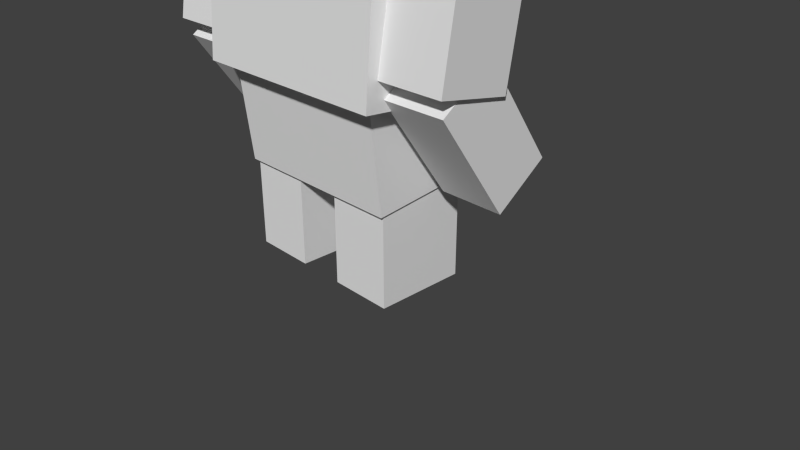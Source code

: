 # Source: zombie_brute.blend  (saved by Blender 2.78.0; exported with 4.5.12 LTS)
import bpy
from mathutils import Matrix  # noqa: F401  (used for matrix-valued properties, if any)

bpy.ops.wm.read_factory_settings(use_empty=True)
scene = bpy.context.scene
scene.name = 'Scene'

# ---- collections
col_collection_1 = bpy.data.collections.new('Collection 1'); scene.collection.children.link(col_collection_1)

# ---- world
world_world = bpy.data.worlds.new('World'); scene.world = world_world
world_world.color = (0.05088, 0.05088, 0.05088)
world_world.use_sun_shadow = False
world_world.sun_shadow_jitter_overblur = 0.0
world_world.cycles.sampling_method = 'NONE'
world_world.cycles.sample_map_resolution = 256

# ---- cameras
cam_camera = bpy.data.cameras.new('Camera')
cam_camera.clip_end = 100.0
cam_camera.lens = 35.0
cam_camera.sensor_width = 32.0
cam_camera.sensor_height = 18.0
cam_camera.ortho_scale = 7.314
cam_camera.dof.focus_distance = 0.0
cam_camera.dof.aperture_fstop = 128.0

# ---- meshes
me_cube_001 = bpy.data.meshes.new('Cube.001')
me_cube_001.from_pydata([(-1.363, -1.196, 3.478), (-1.363, -1.029, 5.541), (-1.363, 0.5307, 3.338), (-1.363, 0.6977, 5.401), (1.363, -1.196, 3.478), (1.363, -1.029, 5.541), (1.363, 0.5307, 3.338), (1.363, 0.6977, 5.401), (-1.175, -0.8428, 2.188), (-1.175, -0.9916, 3.511), (-1.175, 0.4358, 2.332), (-1.175, 0.287, 3.655), (1.175, -0.8428, 2.188), (1.175, -0.9916, 3.511), (1.175, 0.4358, 2.332), (1.175, 0.287, 3.655), (-0.6311, -0.3687, 4.823), (-0.6311, -0.08255, 5.991), (-0.6311, 0.9034, 4.511), (-0.6311, 1.19, 5.679), (0.6311, -0.3687, 4.823), (0.6311, -0.08255, 5.991), (0.6311, 0.9034, 4.511), (0.6311, 1.19, 5.679), (-1.286, -1.04, 3.803), (-1.286, -0.7708, 5.388), (-1.286, -0.141, 3.65), (-1.286, 0.1279, 5.235), (-2.229, -1.04, 3.803), (-2.229, -0.7708, 5.388), (-2.229, -0.141, 3.65), (-2.229, 0.1279, 5.235), (-1.341, -0.05614, 2.322), (-1.341, -0.9563, 3.59), (-1.341, 0.5995, 2.788), (-1.341, -0.3006, 4.056), (-2.173, -0.05614, 2.322), (-2.173, -0.9563, 3.59), (-2.173, 0.5995, 2.788), (-2.173, -0.3006, 4.056), (1.283, -1.04, 3.803), (1.283, -0.7708, 5.388), (1.283, -0.141, 3.65), (1.283, 0.1279, 5.235), (2.226, -1.04, 3.803), (2.226, -0.7708, 5.388), (2.226, -0.141, 3.65), (2.226, 0.1279, 5.235), (1.339, -0.05614, 2.322), (1.339, -0.9563, 3.59), (1.339, 0.5995, 2.788), (1.339, -0.3006, 4.056), (2.171, -0.05614, 2.322), (2.171, -0.9563, 3.59), (2.171, 0.5995, 2.788), (2.171, -0.3006, 4.056), (-0.3112, -0.7912, 1.014), (-0.3112, -0.7912, 2.337), (-0.3112, 0.39, 1.014), (-0.3112, 0.39, 2.337), (-1.143, -0.7912, 1.014), (-1.143, -0.7912, 2.337), (-1.143, 0.39, 1.014), (-1.143, 0.39, 2.337), (0.318, -0.7912, 1.014), (0.318, -0.7912, 2.337), (0.318, 0.39, 1.014), (0.318, 0.39, 2.337), (1.15, -0.7912, 1.014), (1.15, -0.7912, 2.337), (1.15, 0.39, 1.014), (1.15, 0.39, 2.337)], [], [(0, 1, 3, 2), (2, 3, 7, 6), (6, 7, 5, 4), (4, 5, 1, 0), (2, 6, 4, 0), (7, 3, 1, 5), (8, 9, 11, 10), (10, 11, 15, 14), (14, 15, 13, 12), (12, 13, 9, 8), (10, 14, 12, 8), (15, 11, 9, 13), (16, 17, 19, 18), (18, 19, 23, 22), (22, 23, 21, 20), (20, 21, 17, 16), (18, 22, 20, 16), (23, 19, 17, 21), (24, 26, 27, 25), (26, 30, 31, 27), (30, 28, 29, 31), (28, 24, 25, 29), (26, 24, 28, 30), (31, 29, 25, 27), (32, 34, 35, 33), (34, 38, 39, 35), (38, 36, 37, 39), (36, 32, 33, 37), (34, 32, 36, 38), (39, 37, 33, 35), (40, 41, 43, 42), (42, 43, 47, 46), (46, 47, 45, 44), (44, 45, 41, 40), (42, 46, 44, 40), (47, 43, 41, 45), (48, 49, 51, 50), (50, 51, 55, 54), (54, 55, 53, 52), (52, 53, 49, 48), (50, 54, 52, 48), (55, 51, 49, 53), (56, 58, 59, 57), (58, 62, 63, 59), (62, 60, 61, 63), (60, 56, 57, 61), (58, 56, 60, 62), (63, 61, 57, 59), (64, 65, 67, 66), (66, 67, 71, 70), (70, 71, 69, 68), (68, 69, 65, 64), (66, 70, 68, 64), (71, 67, 65, 69)])
_uv = me_cube_001.uv_layers.new(name='UVMap')
_uv.uv.foreach_set('vector', [0.2812, 0.6562, 0.2812, 0.8438, 0.2031, 0.8438, 0.2031, 0.6562, 0.2031, 0.6562, 0.2031, 0.8438, 0.07812, 0.8438, 0.07812, 0.6562, 0.07812, 0.6562, 0.07812, 0.8438, 0.0, 0.8438, 0.0, 0.6562, 0.4062, 0.6562, 0.4062, 0.8438, 0.2812, 0.8438, 0.2812, 0.6562, 0.3281, 0.8438, 0.2031, 0.8438, 0.2031, 1.0, 0.3281, 1.0, 0.07812, 0.8438, 0.2031, 0.8438, 0.2031, 1.0, 0.07812, 1.0, 0.2344, 0.4062, 0.2344, 0.5312, 0.1719, 0.5312, 0.1719, 0.4062, 0.1719, 0.4062, 0.1719, 0.5312, 0.0625, 0.5312, 0.0625, 0.4062, 0.0625, 0.4062, 0.0625, 0.5312, 0.0, 0.5312, 0.0, 0.4062, 0.3438, 0.4062, 0.3438, 0.5312, 0.2344, 0.5312, 0.2344, 0.4062, 0.2812, 0.5312, 0.1719, 0.5312, 0.1719, 0.6562, 0.2812, 0.6562, 0.0625, 0.5312, 0.1719, 0.5312, 0.1719, 0.6562, 0.0625, 0.6562, 0.1875, 0.1562, 0.1875, 0.2812, 0.125, 0.2812, 0.125, 0.1562, 0.125, 0.1562, 0.125, 0.2812, 0.0625, 0.2812, 0.0625, 0.1562, 0.0625, 0.1562, 0.0625, 0.2812, 0.0, 0.2812, 0.0, 0.1562, 0.25, 0.1562, 0.25, 0.2812, 0.1875, 0.2812, 0.1875, 0.1562, 0.1875, 0.2812, 0.125, 0.2812, 0.125, 0.4062, 0.1875, 0.4062, 0.0625, 0.2812, 0.125, 0.2812, 0.125, 0.4062, 0.0625, 0.4062, 0.7031, 0.7656, 0.6641, 0.7656, 0.6641, 0.9219, 0.7031, 0.9219, 0.6641, 0.7656, 0.6172, 0.7656, 0.6172, 0.9219, 0.6641, 0.9219, 0.6172, 0.7656, 0.5781, 0.7656, 0.5781, 0.9219, 0.6172, 0.9219, 0.75, 0.7656, 0.7031, 0.7656, 0.7031, 0.9219, 0.75, 0.9219, 0.7109, 0.9219, 0.7109, 1.0, 0.6641, 1.0, 0.6641, 0.9219, 0.6172, 0.9219, 0.6172, 1.0, 0.6641, 1.0, 0.6641, 0.9219, 0.6953, 0.5469, 0.6562, 0.5469, 0.6562, 0.6875, 0.6953, 0.6875, 0.6562, 0.5469, 0.6172, 0.5469, 0.6172, 0.6875, 0.6562, 0.6875, 0.6172, 0.5469, 0.5781, 0.5469, 0.5781, 0.6875, 0.6172, 0.6875, 0.7344, 0.5469, 0.6953, 0.5469, 0.6953, 0.6875, 0.7344, 0.6875, 0.6953, 0.6875, 0.6953, 0.7656, 0.6562, 0.7656, 0.6562, 0.6875, 0.6172, 0.6875, 0.6172, 0.7656, 0.6562, 0.7656, 0.6562, 0.6875, 0.5312, 0.7656, 0.5312, 0.9219, 0.4922, 0.9219, 0.4922, 0.7656, 0.4922, 0.7656, 0.4922, 0.9219, 0.4453, 0.9219, 0.4453, 0.7656, 0.4453, 0.7656, 0.4453, 0.9219, 0.4062, 0.9219, 0.4062, 0.7656, 0.5781, 0.7656, 0.5781, 0.9219, 0.5312, 0.9219, 0.5312, 0.7656, 0.5391, 0.9219, 0.4922, 0.9219, 0.4922, 1.0, 0.5391, 1.0, 0.4453, 0.9219, 0.4922, 0.9219, 0.4922, 1.0, 0.4453, 1.0, 0.5234, 0.5469, 0.5234, 0.6875, 0.4844, 0.6875, 0.4844, 0.5469, 0.4844, 0.5469, 0.4844, 0.6875, 0.4453, 0.6875, 0.4453, 0.5469, 0.4453, 0.5469, 0.4453, 0.6875, 0.4062, 0.6875, 0.4062, 0.5469, 0.5625, 0.5469, 0.5625, 0.6875, 0.5234, 0.6875, 0.5234, 0.5469, 0.5234, 0.6875, 0.4844, 0.6875, 0.4844, 0.7656, 0.5234, 0.7656, 0.4453, 0.6875, 0.4844, 0.6875, 0.4844, 0.7656, 0.4453, 0.7656, 0.7031, 0.2969, 0.6484, 0.2969, 0.6484, 0.4375, 0.7031, 0.4375, 0.6484, 0.2969, 0.6016, 0.2969, 0.6016, 0.4375, 0.6484, 0.4375, 0.6016, 0.2969, 0.5469, 0.2969, 0.5469, 0.4375, 0.6016, 0.4375, 0.75, 0.2969, 0.7031, 0.2969, 0.7031, 0.4375, 0.75, 0.4375, 0.6953, 0.4375, 0.6953, 0.5469, 0.6484, 0.5469, 0.6484, 0.4375, 0.6016, 0.4375, 0.6016, 0.5469, 0.6484, 0.5469, 0.6484, 0.4375, 0.5, 0.2969, 0.5, 0.4375, 0.4453, 0.4375, 0.4453, 0.2969, 0.4453, 0.2969, 0.4453, 0.4375, 0.3984, 0.4375, 0.3984, 0.2969, 0.3984, 0.2969, 0.3984, 0.4375, 0.3438, 0.4375, 0.3438, 0.2969, 0.5469, 0.2969, 0.5469, 0.4375, 0.5, 0.4375, 0.5, 0.2969, 0.4922, 0.4375, 0.4453, 0.4375, 0.4453, 0.5469, 0.4922, 0.5469, 0.3984, 0.4375, 0.4453, 0.4375, 0.4453, 0.5469, 0.3984, 0.5469])
me_cube_001.use_remesh_preserve_volume = False
me_cube_001.use_remesh_preserve_attributes = False
me_cube_001.use_mirror_vertex_groups = False
me_cube_001.update()
arm_armature = bpy.data.armatures.new('Armature')  # bones are not reproduced

# ---- objects
ob_armature = bpy.data.objects.new('Armature', arm_armature)
ob_cube = bpy.data.objects.new('Cube', me_cube_001)
ob_camera = bpy.data.objects.new('Camera', cam_camera)

# ---- transforms, parenting, visibility, modifiers, constraints
ob_armature.location = (0.0, 0.0, 3.0)
ob_armature.show_in_front = True
ob_armature.lineart.crease_threshold = 0.0
ob_cube.parent = ob_armature
ob_cube.matrix_parent_inverse = Matrix(((1.0, 0.0, 0.0, -0.0), (0.0, 1.0, 0.0, -0.0), (0.0, 0.0, 1.0, -3.0), (0.0, 0.0, 0.0, 1.0)))
ob_cube.location = (0.0, 0.0, -0.9834)
ob_cube.lineart.crease_threshold = 0.0
_vg = ob_cube.vertex_groups.new(name='master')
_vg.add([0, 1, 2, 3, 4, 5, 6, 7], 1.0, 'REPLACE')
_vg = ob_cube.vertex_groups.new(name='shoulder_l')
_vg = ob_cube.vertex_groups.new(name='arm_l')
_vg.add([24, 25, 26, 27, 28, 29, 30, 31], 1.0, 'REPLACE')
_vg = ob_cube.vertex_groups.new(name='hand_l')
_vg.add([32, 33, 34, 35, 36, 37, 38, 39], 1.0, 'REPLACE')
_vg = ob_cube.vertex_groups.new(name='body_d')
_vg.add([8, 9, 10, 11, 12, 13, 14, 15], 1.0, 'REPLACE')
_vg = ob_cube.vertex_groups.new(name='foot_l')
_vg.add([56, 57, 58, 59, 60, 61, 62, 63], 1.0, 'REPLACE')
_vg = ob_cube.vertex_groups.new(name='foot_r')
_vg.add([64, 65, 66, 67, 68, 69, 70, 71], 1.0, 'REPLACE')
_vg = ob_cube.vertex_groups.new(name='shoulder_r')
_vg = ob_cube.vertex_groups.new(name='arm_r')
_vg.add([40, 41, 42, 43, 44, 45, 46, 47], 1.0, 'REPLACE')
_vg = ob_cube.vertex_groups.new(name='hand_r')
_vg.add([48, 49, 50, 51, 52, 53, 54, 55], 1.0, 'REPLACE')
_vg = ob_cube.vertex_groups.new(name='head')
_vg.add([16, 17, 18, 19, 20, 21, 22, 23], 1.0, 'REPLACE')
_m = ob_cube.modifiers.new('Armature', 'ARMATURE')
_m.object = ob_armature
ob_camera.location = (7.481, -6.508, 5.344)
ob_camera.rotation_euler = (1.109, 0.0, 0.8149)
ob_camera.lock_rotations_4d = False
ob_camera.empty_display_type = 'ARROWS'
ob_camera.color = (0.0, 0.0, 0.0, 0.0)
ob_camera.display_type = 'WIRE'
ob_camera.lineart.crease_threshold = 0.0

# ---- collection membership
col_collection_1.objects.link(ob_armature)
col_collection_1.objects.link(ob_cube)
col_collection_1.objects.link(ob_camera)

# ---- scene / render settings (as saved in the file)
scene.camera = ob_camera
scene.frame_start = 1; scene.frame_end = 240; scene.frame_set(0)
scene.render.engine = 'BLENDER_EEVEE_NEXT'
scene.render.resolution_percentage = 50
scene.render.dither_intensity = 0.0
scene.cycles.use_denoising = False
scene.cycles.samples = 10
scene.cycles.sampling_pattern = 'TABULATED_SOBOL'
scene.cycles.light_sampling_threshold = 0.0
scene.cycles.use_adaptive_sampling = False
scene.cycles.use_light_tree = False
scene.cycles.blur_glossy = 0.0
scene.cycles.pixel_filter_type = 'GAUSSIAN'
scene.cycles.sample_clamp_indirect = 0.0
scene.view_settings.view_transform = 'Standard'
bpy.context.view_layer.update()

# ---- added for rendering (the .blend has no usable light): sun
light_auto_sun = bpy.data.lights.new('AutoSun', 'SUN')
light_auto_sun.energy = 3.0
light_auto_sun.angle = 0.0523599
ob_auto_sun = bpy.data.objects.new('AutoSun', light_auto_sun)
scene.collection.objects.link(ob_auto_sun)
ob_auto_sun.rotation_euler = (0.872665, 0.174533, 0.523599)
bpy.context.view_layer.update()
